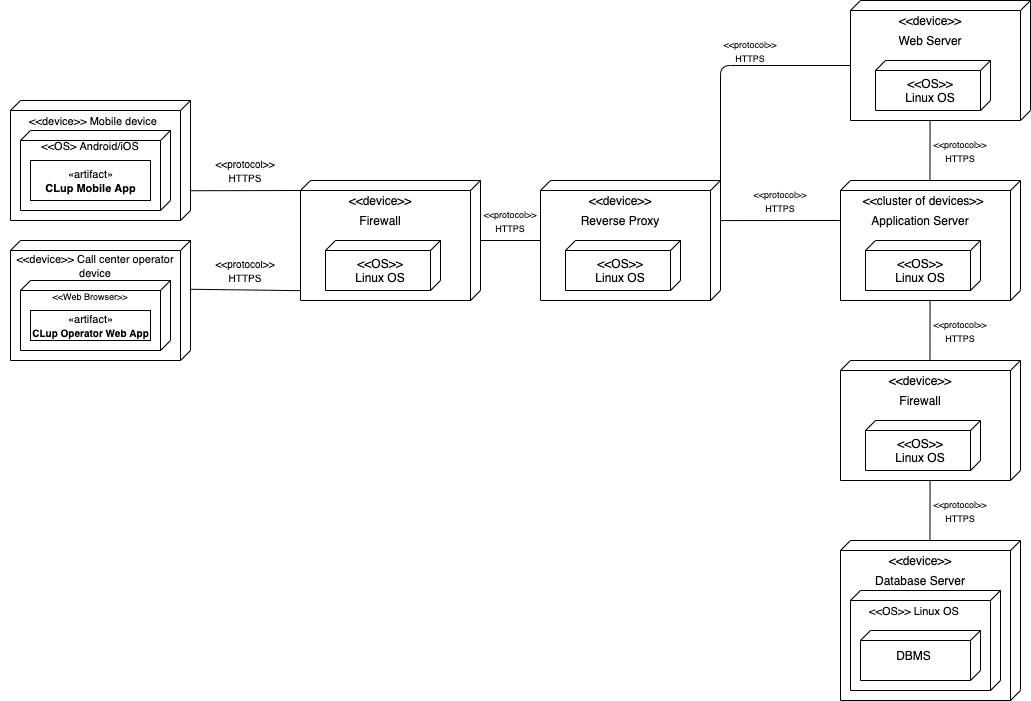

The diagram above was exported from draw.io. Its source (the exported page's mxGraphModel, read from the mxfile embedded in the PNG):
<mxGraphModel dx="666" dy="359" grid="1" gridSize="10" guides="1" tooltips="1" connect="1" arrows="1" fold="1" page="1" pageScale="1" pageWidth="827" pageHeight="1169" math="0" shadow="0">
  <root>
    <mxCell id="0" />
    <mxCell id="1" parent="0" />
    <mxCell id="OfTTNYPm1iMwxsMjV844-7" value="" style="group" parent="1" vertex="1" connectable="0">
      <mxGeometry x="40" y="120" width="180" height="120" as="geometry" />
    </mxCell>
    <mxCell id="OfTTNYPm1iMwxsMjV844-1" value="" style="verticalAlign=top;align=left;spacingTop=8;spacingLeft=2;spacingRight=12;shape=cube;size=10;direction=south;fontStyle=4;html=1;" parent="OfTTNYPm1iMwxsMjV844-7" vertex="1">
      <mxGeometry width="180" height="120" as="geometry" />
    </mxCell>
    <mxCell id="OfTTNYPm1iMwxsMjV844-4" value="" style="verticalAlign=top;align=left;spacingTop=8;spacingLeft=2;spacingRight=12;shape=cube;size=10;direction=south;fontStyle=4;html=1;strokeColor=#000000;" parent="OfTTNYPm1iMwxsMjV844-7" vertex="1">
      <mxGeometry x="10" y="30" width="150" height="80" as="geometry" />
    </mxCell>
    <mxCell id="OfTTNYPm1iMwxsMjV844-5" value="&lt;font style=&quot;font-size: 11px&quot;&gt;&amp;lt;&amp;lt;OS&amp;gt; Android/iOS&lt;/font&gt;" style="text;html=1;strokeColor=none;fillColor=none;align=center;verticalAlign=middle;whiteSpace=wrap;rounded=0;" parent="OfTTNYPm1iMwxsMjV844-7" vertex="1">
      <mxGeometry x="10" y="40" width="140" height="10" as="geometry" />
    </mxCell>
    <mxCell id="SzB0t_rO3EyMpKQpPgV2-23" value="&lt;font style=&quot;font-size: 11px&quot;&gt;&amp;lt;&amp;lt;device&amp;gt;&amp;gt; Mobile device&lt;/font&gt;" style="text;html=1;strokeColor=none;fillColor=none;align=center;verticalAlign=middle;whiteSpace=wrap;rounded=0;" vertex="1" parent="OfTTNYPm1iMwxsMjV844-7">
      <mxGeometry x="7.5" y="10" width="150" height="20" as="geometry" />
    </mxCell>
    <mxCell id="SzB0t_rO3EyMpKQpPgV2-24" value="&lt;font style=&quot;font-size: 11px&quot;&gt;«artifact»&lt;br&gt;&lt;b&gt;CLup Mobile App&lt;/b&gt;&lt;/font&gt;" style="html=1;" vertex="1" parent="OfTTNYPm1iMwxsMjV844-7">
      <mxGeometry x="20" y="60" width="120" height="40" as="geometry" />
    </mxCell>
    <mxCell id="OfTTNYPm1iMwxsMjV844-14" value="" style="group" parent="1" vertex="1" connectable="0">
      <mxGeometry x="330" y="200" width="180" height="120" as="geometry" />
    </mxCell>
    <mxCell id="OfTTNYPm1iMwxsMjV844-15" value="" style="verticalAlign=top;align=left;spacingTop=8;spacingLeft=2;spacingRight=12;shape=cube;size=10;direction=south;fontStyle=4;html=1;" parent="OfTTNYPm1iMwxsMjV844-14" vertex="1">
      <mxGeometry width="180" height="120" as="geometry" />
    </mxCell>
    <mxCell id="OfTTNYPm1iMwxsMjV844-16" value="&amp;lt;&amp;lt;device&amp;gt;&amp;gt;" style="text;html=1;strokeColor=none;fillColor=none;align=center;verticalAlign=middle;whiteSpace=wrap;rounded=0;" parent="OfTTNYPm1iMwxsMjV844-14" vertex="1">
      <mxGeometry x="60" y="10" width="40" height="20" as="geometry" />
    </mxCell>
    <mxCell id="OfTTNYPm1iMwxsMjV844-17" value="Firewall" style="text;html=1;strokeColor=none;fillColor=none;align=center;verticalAlign=middle;whiteSpace=wrap;rounded=0;" parent="OfTTNYPm1iMwxsMjV844-14" vertex="1">
      <mxGeometry x="25" y="30" width="110" height="20" as="geometry" />
    </mxCell>
    <mxCell id="OfTTNYPm1iMwxsMjV844-18" value="" style="verticalAlign=top;align=left;spacingTop=8;spacingLeft=2;spacingRight=12;shape=cube;size=10;direction=south;fontStyle=4;html=1;strokeColor=#000000;" parent="OfTTNYPm1iMwxsMjV844-14" vertex="1">
      <mxGeometry x="25" y="60" width="115" height="50" as="geometry" />
    </mxCell>
    <mxCell id="OfTTNYPm1iMwxsMjV844-19" value="&amp;lt;&amp;lt;OS&amp;gt;&amp;gt;&lt;br&gt;Linux OS" style="text;html=1;strokeColor=none;fillColor=none;align=center;verticalAlign=middle;whiteSpace=wrap;rounded=0;" parent="OfTTNYPm1iMwxsMjV844-14" vertex="1">
      <mxGeometry x="51.25" y="80" width="57.5" height="20" as="geometry" />
    </mxCell>
    <mxCell id="OfTTNYPm1iMwxsMjV844-23" value="" style="group" parent="1" vertex="1" connectable="0">
      <mxGeometry x="220" y="180" width="110" height="20" as="geometry" />
    </mxCell>
    <mxCell id="OfTTNYPm1iMwxsMjV844-22" value="&lt;font style=&quot;font-size: 10px&quot;&gt;&amp;lt;&amp;lt;protocol&amp;gt;&amp;gt;&lt;br&gt;HTTPS&lt;/font&gt;" style="text;html=1;strokeColor=none;fillColor=none;align=center;verticalAlign=middle;whiteSpace=wrap;rounded=0;" parent="OfTTNYPm1iMwxsMjV844-23" vertex="1">
      <mxGeometry width="110" height="20" as="geometry" />
    </mxCell>
    <mxCell id="OfTTNYPm1iMwxsMjV844-25" value="" style="group" parent="1" vertex="1" connectable="0">
      <mxGeometry x="220" y="280" width="110" height="20" as="geometry" />
    </mxCell>
    <mxCell id="OfTTNYPm1iMwxsMjV844-21" value="" style="endArrow=none;html=1;entryX=0.918;entryY=0.997;entryDx=0;entryDy=0;entryPerimeter=0;exitX=0.323;exitY=0.003;exitDx=0;exitDy=0;exitPerimeter=0;" parent="OfTTNYPm1iMwxsMjV844-25" target="OfTTNYPm1iMwxsMjV844-15" edge="1">
      <mxGeometry width="50" height="50" relative="1" as="geometry">
        <mxPoint x="-0.5399999999999636" y="28.75999999999999" as="sourcePoint" />
        <mxPoint x="10" y="10" as="targetPoint" />
      </mxGeometry>
    </mxCell>
    <mxCell id="OfTTNYPm1iMwxsMjV844-24" value="&lt;font style=&quot;font-size: 10px&quot;&gt;&amp;lt;&amp;lt;protocol&amp;gt;&amp;gt;&lt;br&gt;HTTPS&lt;/font&gt;" style="text;html=1;strokeColor=none;fillColor=none;align=center;verticalAlign=middle;whiteSpace=wrap;rounded=0;" parent="OfTTNYPm1iMwxsMjV844-25" vertex="1">
      <mxGeometry width="110" height="20" as="geometry" />
    </mxCell>
    <mxCell id="OfTTNYPm1iMwxsMjV844-26" value="" style="group" parent="1" vertex="1" connectable="0">
      <mxGeometry x="570" y="200" width="180" height="120" as="geometry" />
    </mxCell>
    <mxCell id="OfTTNYPm1iMwxsMjV844-27" value="" style="verticalAlign=top;align=left;spacingTop=8;spacingLeft=2;spacingRight=12;shape=cube;size=10;direction=south;fontStyle=4;html=1;" parent="OfTTNYPm1iMwxsMjV844-26" vertex="1">
      <mxGeometry width="180" height="120" as="geometry" />
    </mxCell>
    <mxCell id="OfTTNYPm1iMwxsMjV844-28" value="&amp;lt;&amp;lt;device&amp;gt;&amp;gt;" style="text;html=1;strokeColor=none;fillColor=none;align=center;verticalAlign=middle;whiteSpace=wrap;rounded=0;" parent="OfTTNYPm1iMwxsMjV844-26" vertex="1">
      <mxGeometry x="60" y="10" width="40" height="20" as="geometry" />
    </mxCell>
    <mxCell id="OfTTNYPm1iMwxsMjV844-29" value="Reverse Proxy" style="text;html=1;strokeColor=none;fillColor=none;align=center;verticalAlign=middle;whiteSpace=wrap;rounded=0;" parent="OfTTNYPm1iMwxsMjV844-26" vertex="1">
      <mxGeometry x="25" y="30" width="110" height="20" as="geometry" />
    </mxCell>
    <mxCell id="OfTTNYPm1iMwxsMjV844-30" value="" style="verticalAlign=top;align=left;spacingTop=8;spacingLeft=2;spacingRight=12;shape=cube;size=10;direction=south;fontStyle=4;html=1;strokeColor=#000000;" parent="OfTTNYPm1iMwxsMjV844-26" vertex="1">
      <mxGeometry x="25" y="60" width="115" height="50" as="geometry" />
    </mxCell>
    <mxCell id="OfTTNYPm1iMwxsMjV844-31" value="&amp;lt;&amp;lt;OS&amp;gt;&amp;gt;&lt;br&gt;Linux OS" style="text;html=1;strokeColor=none;fillColor=none;align=center;verticalAlign=middle;whiteSpace=wrap;rounded=0;" parent="OfTTNYPm1iMwxsMjV844-26" vertex="1">
      <mxGeometry x="51.25" y="80" width="57.5" height="20" as="geometry" />
    </mxCell>
    <mxCell id="OfTTNYPm1iMwxsMjV844-35" value="" style="group" parent="1" vertex="1" connectable="0">
      <mxGeometry x="500" y="230" width="80" height="20" as="geometry" />
    </mxCell>
    <mxCell id="OfTTNYPm1iMwxsMjV844-37" value="&lt;font style=&quot;font-size: 9px&quot;&gt;&amp;lt;&amp;lt;protocol&amp;gt;&amp;gt;&lt;br&gt;HTTPS&lt;/font&gt;" style="text;html=1;strokeColor=none;fillColor=none;align=center;verticalAlign=middle;whiteSpace=wrap;rounded=0;" parent="OfTTNYPm1iMwxsMjV844-35" vertex="1">
      <mxGeometry width="80" height="20" as="geometry" />
    </mxCell>
    <mxCell id="OfTTNYPm1iMwxsMjV844-36" value="" style="endArrow=none;html=1;entryX=0.5;entryY=0.999;entryDx=0;entryDy=0;entryPerimeter=0;exitX=0.5;exitY=0.001;exitDx=0;exitDy=0;exitPerimeter=0;" parent="1" source="OfTTNYPm1iMwxsMjV844-15" target="OfTTNYPm1iMwxsMjV844-27" edge="1">
      <mxGeometry width="50" height="50" relative="1" as="geometry">
        <mxPoint x="430" y="160" as="sourcePoint" />
        <mxPoint x="480" y="110" as="targetPoint" />
      </mxGeometry>
    </mxCell>
    <mxCell id="OfTTNYPm1iMwxsMjV844-38" value="" style="group" parent="1" vertex="1" connectable="0">
      <mxGeometry x="870" y="200" width="180" height="120" as="geometry" />
    </mxCell>
    <mxCell id="OfTTNYPm1iMwxsMjV844-39" value="" style="verticalAlign=top;align=left;spacingTop=8;spacingLeft=2;spacingRight=12;shape=cube;size=10;direction=south;fontStyle=4;html=1;" parent="OfTTNYPm1iMwxsMjV844-38" vertex="1">
      <mxGeometry width="180" height="120" as="geometry" />
    </mxCell>
    <mxCell id="OfTTNYPm1iMwxsMjV844-40" value="&amp;lt;&amp;lt;cluster of devices&amp;gt;&amp;gt;" style="text;html=1;strokeColor=none;fillColor=none;align=center;verticalAlign=middle;whiteSpace=wrap;rounded=0;" parent="OfTTNYPm1iMwxsMjV844-38" vertex="1">
      <mxGeometry x="12.5" y="10" width="140" height="20" as="geometry" />
    </mxCell>
    <mxCell id="OfTTNYPm1iMwxsMjV844-41" value="Application Server" style="text;html=1;strokeColor=none;fillColor=none;align=center;verticalAlign=middle;whiteSpace=wrap;rounded=0;" parent="OfTTNYPm1iMwxsMjV844-38" vertex="1">
      <mxGeometry x="25" y="30" width="110" height="20" as="geometry" />
    </mxCell>
    <mxCell id="OfTTNYPm1iMwxsMjV844-42" value="" style="verticalAlign=top;align=left;spacingTop=8;spacingLeft=2;spacingRight=12;shape=cube;size=10;direction=south;fontStyle=4;html=1;strokeColor=#000000;" parent="OfTTNYPm1iMwxsMjV844-38" vertex="1">
      <mxGeometry x="25" y="60" width="115" height="50" as="geometry" />
    </mxCell>
    <mxCell id="OfTTNYPm1iMwxsMjV844-43" value="&amp;lt;&amp;lt;OS&amp;gt;&amp;gt;&lt;br&gt;Linux OS" style="text;html=1;strokeColor=none;fillColor=none;align=center;verticalAlign=middle;whiteSpace=wrap;rounded=0;" parent="OfTTNYPm1iMwxsMjV844-38" vertex="1">
      <mxGeometry x="51.25" y="80" width="57.5" height="20" as="geometry" />
    </mxCell>
    <mxCell id="OfTTNYPm1iMwxsMjV844-44" value="" style="group" parent="1" vertex="1" connectable="0">
      <mxGeometry x="880" y="20" width="180" height="120" as="geometry" />
    </mxCell>
    <mxCell id="OfTTNYPm1iMwxsMjV844-45" value="" style="verticalAlign=top;align=left;spacingTop=8;spacingLeft=2;spacingRight=12;shape=cube;size=10;direction=south;fontStyle=4;html=1;" parent="OfTTNYPm1iMwxsMjV844-44" vertex="1">
      <mxGeometry width="180" height="120" as="geometry" />
    </mxCell>
    <mxCell id="OfTTNYPm1iMwxsMjV844-46" value="&amp;lt;&amp;lt;device&amp;gt;&amp;gt;" style="text;html=1;strokeColor=none;fillColor=none;align=center;verticalAlign=middle;whiteSpace=wrap;rounded=0;" parent="OfTTNYPm1iMwxsMjV844-44" vertex="1">
      <mxGeometry x="60" y="10" width="40" height="20" as="geometry" />
    </mxCell>
    <mxCell id="OfTTNYPm1iMwxsMjV844-47" value="Web Server" style="text;html=1;strokeColor=none;fillColor=none;align=center;verticalAlign=middle;whiteSpace=wrap;rounded=0;" parent="OfTTNYPm1iMwxsMjV844-44" vertex="1">
      <mxGeometry x="25" y="30" width="110" height="20" as="geometry" />
    </mxCell>
    <mxCell id="OfTTNYPm1iMwxsMjV844-48" value="" style="verticalAlign=top;align=left;spacingTop=8;spacingLeft=2;spacingRight=12;shape=cube;size=10;direction=south;fontStyle=4;html=1;strokeColor=#000000;" parent="OfTTNYPm1iMwxsMjV844-44" vertex="1">
      <mxGeometry x="25" y="60" width="115" height="50" as="geometry" />
    </mxCell>
    <mxCell id="OfTTNYPm1iMwxsMjV844-49" value="&amp;lt;&amp;lt;OS&amp;gt;&amp;gt;&lt;br&gt;Linux OS" style="text;html=1;strokeColor=none;fillColor=none;align=center;verticalAlign=middle;whiteSpace=wrap;rounded=0;" parent="OfTTNYPm1iMwxsMjV844-44" vertex="1">
      <mxGeometry x="51.25" y="80" width="57.5" height="20" as="geometry" />
    </mxCell>
    <mxCell id="OfTTNYPm1iMwxsMjV844-52" value="" style="endArrow=none;html=1;entryX=0;entryY=0;entryDx=65;entryDy=180;entryPerimeter=0;" parent="1" target="OfTTNYPm1iMwxsMjV844-45" edge="1">
      <mxGeometry width="50" height="50" relative="1" as="geometry">
        <mxPoint x="750" y="210" as="sourcePoint" />
        <mxPoint x="800" y="160" as="targetPoint" />
        <Array as="points">
          <mxPoint x="750" y="85" />
        </Array>
      </mxGeometry>
    </mxCell>
    <mxCell id="OfTTNYPm1iMwxsMjV844-53" value="" style="group" parent="1" vertex="1" connectable="0">
      <mxGeometry x="740" y="60" width="80" height="20" as="geometry" />
    </mxCell>
    <mxCell id="OfTTNYPm1iMwxsMjV844-54" value="&lt;font style=&quot;font-size: 9px&quot;&gt;&amp;lt;&amp;lt;protocol&amp;gt;&amp;gt;&lt;br&gt;HTTPS&lt;/font&gt;" style="text;html=1;strokeColor=none;fillColor=none;align=center;verticalAlign=middle;whiteSpace=wrap;rounded=0;" parent="OfTTNYPm1iMwxsMjV844-53" vertex="1">
      <mxGeometry width="80" height="20" as="geometry" />
    </mxCell>
    <mxCell id="OfTTNYPm1iMwxsMjV844-55" value="" style="endArrow=none;html=1;entryX=0.333;entryY=1.004;entryDx=0;entryDy=0;entryPerimeter=0;exitX=0.334;exitY=-0.001;exitDx=0;exitDy=0;exitPerimeter=0;" parent="1" source="OfTTNYPm1iMwxsMjV844-27" target="OfTTNYPm1iMwxsMjV844-39" edge="1">
      <mxGeometry width="50" height="50" relative="1" as="geometry">
        <mxPoint x="751" y="240" as="sourcePoint" />
        <mxPoint x="800" y="160" as="targetPoint" />
      </mxGeometry>
    </mxCell>
    <mxCell id="OfTTNYPm1iMwxsMjV844-56" value="&lt;font style=&quot;font-size: 9px&quot;&gt;&amp;lt;&amp;lt;protocol&amp;gt;&amp;gt;&lt;br&gt;HTTPS&lt;/font&gt;" style="text;html=1;strokeColor=none;fillColor=none;align=center;verticalAlign=middle;whiteSpace=wrap;rounded=0;" parent="1" vertex="1">
      <mxGeometry x="770" y="210" width="80" height="20" as="geometry" />
    </mxCell>
    <mxCell id="OfTTNYPm1iMwxsMjV844-57" value="" style="endArrow=none;html=1;exitX=1.002;exitY=0.558;exitDx=0;exitDy=0;exitPerimeter=0;entryX=-0.002;entryY=0.503;entryDx=0;entryDy=0;entryPerimeter=0;" parent="1" source="OfTTNYPm1iMwxsMjV844-45" target="OfTTNYPm1iMwxsMjV844-39" edge="1">
      <mxGeometry width="50" height="50" relative="1" as="geometry">
        <mxPoint x="740" y="280" as="sourcePoint" />
        <mxPoint x="790" y="230" as="targetPoint" />
      </mxGeometry>
    </mxCell>
    <mxCell id="OfTTNYPm1iMwxsMjV844-58" value="&lt;font style=&quot;font-size: 9px&quot;&gt;&amp;lt;&amp;lt;protocol&amp;gt;&amp;gt;&lt;br&gt;HTTPS&lt;/font&gt;" style="text;html=1;strokeColor=none;fillColor=none;align=center;verticalAlign=middle;whiteSpace=wrap;rounded=0;" parent="1" vertex="1">
      <mxGeometry x="950" y="160" width="80" height="20" as="geometry" />
    </mxCell>
    <mxCell id="SzB0t_rO3EyMpKQpPgV2-1" value="" style="group" vertex="1" connectable="0" parent="1">
      <mxGeometry x="870" y="380" width="180" height="120" as="geometry" />
    </mxCell>
    <mxCell id="SzB0t_rO3EyMpKQpPgV2-2" value="" style="verticalAlign=top;align=left;spacingTop=8;spacingLeft=2;spacingRight=12;shape=cube;size=10;direction=south;fontStyle=4;html=1;" vertex="1" parent="SzB0t_rO3EyMpKQpPgV2-1">
      <mxGeometry width="180" height="120" as="geometry" />
    </mxCell>
    <mxCell id="SzB0t_rO3EyMpKQpPgV2-3" value="&amp;lt;&amp;lt;device&amp;gt;&amp;gt;" style="text;html=1;strokeColor=none;fillColor=none;align=center;verticalAlign=middle;whiteSpace=wrap;rounded=0;" vertex="1" parent="SzB0t_rO3EyMpKQpPgV2-1">
      <mxGeometry x="60" y="10" width="40" height="20" as="geometry" />
    </mxCell>
    <mxCell id="SzB0t_rO3EyMpKQpPgV2-4" value="Firewall" style="text;html=1;strokeColor=none;fillColor=none;align=center;verticalAlign=middle;whiteSpace=wrap;rounded=0;" vertex="1" parent="SzB0t_rO3EyMpKQpPgV2-1">
      <mxGeometry x="25" y="30" width="110" height="20" as="geometry" />
    </mxCell>
    <mxCell id="SzB0t_rO3EyMpKQpPgV2-5" value="" style="verticalAlign=top;align=left;spacingTop=8;spacingLeft=2;spacingRight=12;shape=cube;size=10;direction=south;fontStyle=4;html=1;strokeColor=#000000;" vertex="1" parent="SzB0t_rO3EyMpKQpPgV2-1">
      <mxGeometry x="25" y="60" width="115" height="50" as="geometry" />
    </mxCell>
    <mxCell id="SzB0t_rO3EyMpKQpPgV2-6" value="&amp;lt;&amp;lt;OS&amp;gt;&amp;gt;&lt;br&gt;Linux OS" style="text;html=1;strokeColor=none;fillColor=none;align=center;verticalAlign=middle;whiteSpace=wrap;rounded=0;" vertex="1" parent="SzB0t_rO3EyMpKQpPgV2-1">
      <mxGeometry x="51.25" y="80" width="57.5" height="20" as="geometry" />
    </mxCell>
    <mxCell id="SzB0t_rO3EyMpKQpPgV2-7" value="" style="endArrow=none;html=1;exitX=1.002;exitY=0.558;exitDx=0;exitDy=0;exitPerimeter=0;entryX=-0.002;entryY=0.503;entryDx=0;entryDy=0;entryPerimeter=0;" edge="1" parent="1">
      <mxGeometry width="50" height="50" relative="1" as="geometry">
        <mxPoint x="959.5600000000004" y="320" as="sourcePoint" />
        <mxPoint x="959.46" y="379.52" as="targetPoint" />
      </mxGeometry>
    </mxCell>
    <mxCell id="SzB0t_rO3EyMpKQpPgV2-8" value="&lt;font style=&quot;font-size: 9px&quot;&gt;&amp;lt;&amp;lt;protocol&amp;gt;&amp;gt;&lt;br&gt;HTTPS&lt;/font&gt;" style="text;html=1;strokeColor=none;fillColor=none;align=center;verticalAlign=middle;whiteSpace=wrap;rounded=0;" vertex="1" parent="1">
      <mxGeometry x="950" y="339.76" width="80" height="20" as="geometry" />
    </mxCell>
    <mxCell id="SzB0t_rO3EyMpKQpPgV2-9" value="" style="group" vertex="1" connectable="0" parent="1">
      <mxGeometry x="870" y="560" width="180" height="160" as="geometry" />
    </mxCell>
    <mxCell id="SzB0t_rO3EyMpKQpPgV2-10" value="" style="verticalAlign=top;align=left;spacingTop=8;spacingLeft=2;spacingRight=12;shape=cube;size=10;direction=south;fontStyle=4;html=1;" vertex="1" parent="SzB0t_rO3EyMpKQpPgV2-9">
      <mxGeometry width="180" height="160" as="geometry" />
    </mxCell>
    <mxCell id="SzB0t_rO3EyMpKQpPgV2-11" value="&amp;lt;&amp;lt;device&amp;gt;&amp;gt;" style="text;html=1;strokeColor=none;fillColor=none;align=center;verticalAlign=middle;whiteSpace=wrap;rounded=0;" vertex="1" parent="SzB0t_rO3EyMpKQpPgV2-9">
      <mxGeometry x="60" y="10" width="40" height="20" as="geometry" />
    </mxCell>
    <mxCell id="SzB0t_rO3EyMpKQpPgV2-12" value="Database Server" style="text;html=1;strokeColor=none;fillColor=none;align=center;verticalAlign=middle;whiteSpace=wrap;rounded=0;" vertex="1" parent="SzB0t_rO3EyMpKQpPgV2-9">
      <mxGeometry x="25" y="30" width="110" height="20" as="geometry" />
    </mxCell>
    <mxCell id="SzB0t_rO3EyMpKQpPgV2-13" value="" style="verticalAlign=top;align=left;spacingTop=8;spacingLeft=2;spacingRight=12;shape=cube;size=10;direction=south;fontStyle=4;html=1;strokeColor=#000000;" vertex="1" parent="SzB0t_rO3EyMpKQpPgV2-9">
      <mxGeometry x="10" y="50" width="150" height="100" as="geometry" />
    </mxCell>
    <mxCell id="SzB0t_rO3EyMpKQpPgV2-14" value="&lt;font style=&quot;font-size: 11px&quot;&gt;&amp;lt;&amp;lt;OS&amp;gt;&amp;gt; Linux OS&lt;/font&gt;" style="text;html=1;strokeColor=none;fillColor=none;align=center;verticalAlign=middle;whiteSpace=wrap;rounded=0;" vertex="1" parent="SzB0t_rO3EyMpKQpPgV2-9">
      <mxGeometry y="60" width="148" height="20" as="geometry" />
    </mxCell>
    <mxCell id="SzB0t_rO3EyMpKQpPgV2-19" value="" style="group" vertex="1" connectable="0" parent="SzB0t_rO3EyMpKQpPgV2-9">
      <mxGeometry x="20" y="90" width="120" height="50" as="geometry" />
    </mxCell>
    <mxCell id="SzB0t_rO3EyMpKQpPgV2-17" value="" style="verticalAlign=top;align=left;spacingTop=8;spacingLeft=2;spacingRight=12;shape=cube;size=10;direction=south;fontStyle=4;html=1;" vertex="1" parent="SzB0t_rO3EyMpKQpPgV2-19">
      <mxGeometry width="120" height="50" as="geometry" />
    </mxCell>
    <mxCell id="SzB0t_rO3EyMpKQpPgV2-18" value="DBMS" style="text;html=1;strokeColor=none;fillColor=none;align=center;verticalAlign=middle;whiteSpace=wrap;rounded=0;" vertex="1" parent="SzB0t_rO3EyMpKQpPgV2-19">
      <mxGeometry x="26.666666666666668" y="16.666666666666668" width="53.333333333333336" height="16.666666666666668" as="geometry" />
    </mxCell>
    <mxCell id="SzB0t_rO3EyMpKQpPgV2-15" value="" style="endArrow=none;html=1;exitX=1.002;exitY=0.558;exitDx=0;exitDy=0;exitPerimeter=0;entryX=-0.002;entryY=0.503;entryDx=0;entryDy=0;entryPerimeter=0;" edge="1" parent="1">
      <mxGeometry width="50" height="50" relative="1" as="geometry">
        <mxPoint x="959.5600000000004" y="500" as="sourcePoint" />
        <mxPoint x="959.46" y="559.52" as="targetPoint" />
      </mxGeometry>
    </mxCell>
    <mxCell id="SzB0t_rO3EyMpKQpPgV2-16" value="&lt;font style=&quot;font-size: 9px&quot;&gt;&amp;lt;&amp;lt;protocol&amp;gt;&amp;gt;&lt;br&gt;HTTPS&lt;/font&gt;" style="text;html=1;strokeColor=none;fillColor=none;align=center;verticalAlign=middle;whiteSpace=wrap;rounded=0;" vertex="1" parent="1">
      <mxGeometry x="950" y="519.76" width="80" height="20" as="geometry" />
    </mxCell>
    <mxCell id="OfTTNYPm1iMwxsMjV844-20" value="" style="endArrow=none;html=1;entryX=0;entryY=0;entryDx=10;entryDy=180;entryPerimeter=0;exitX=0.752;exitY=-0.001;exitDx=0;exitDy=0;exitPerimeter=0;" parent="1" source="OfTTNYPm1iMwxsMjV844-1" target="OfTTNYPm1iMwxsMjV844-15" edge="1">
      <mxGeometry width="50" height="50" relative="1" as="geometry">
        <mxPoint x="230" y="210" as="sourcePoint" />
        <mxPoint x="190" y="350" as="targetPoint" />
      </mxGeometry>
    </mxCell>
    <mxCell id="SzB0t_rO3EyMpKQpPgV2-25" value="" style="group" vertex="1" connectable="0" parent="1">
      <mxGeometry x="40" y="260" width="180" height="120" as="geometry" />
    </mxCell>
    <mxCell id="SzB0t_rO3EyMpKQpPgV2-26" value="" style="verticalAlign=top;align=left;spacingTop=8;spacingLeft=2;spacingRight=12;shape=cube;size=10;direction=south;fontStyle=4;html=1;" vertex="1" parent="SzB0t_rO3EyMpKQpPgV2-25">
      <mxGeometry width="180" height="120" as="geometry" />
    </mxCell>
    <mxCell id="SzB0t_rO3EyMpKQpPgV2-27" value="" style="verticalAlign=top;align=left;spacingTop=8;spacingLeft=2;spacingRight=12;shape=cube;size=10;direction=south;fontStyle=4;html=1;strokeColor=#000000;" vertex="1" parent="SzB0t_rO3EyMpKQpPgV2-25">
      <mxGeometry x="10" y="40" width="150" height="70" as="geometry" />
    </mxCell>
    <mxCell id="SzB0t_rO3EyMpKQpPgV2-28" value="&lt;font style=&quot;font-size: 9px&quot;&gt;&amp;lt;&amp;lt;Web Browser&amp;gt;&amp;gt;&lt;/font&gt;" style="text;html=1;strokeColor=none;fillColor=none;align=center;verticalAlign=middle;whiteSpace=wrap;rounded=0;" vertex="1" parent="SzB0t_rO3EyMpKQpPgV2-25">
      <mxGeometry x="10" y="50" width="140" height="10" as="geometry" />
    </mxCell>
    <mxCell id="SzB0t_rO3EyMpKQpPgV2-29" value="&lt;font style=&quot;font-size: 11px&quot;&gt;&amp;lt;&amp;lt;device&amp;gt;&amp;gt; Call center operator device&lt;/font&gt;" style="text;html=1;strokeColor=none;fillColor=none;align=center;verticalAlign=middle;whiteSpace=wrap;rounded=0;" vertex="1" parent="SzB0t_rO3EyMpKQpPgV2-25">
      <mxGeometry x="-10" y="20" width="190" height="10" as="geometry" />
    </mxCell>
    <mxCell id="SzB0t_rO3EyMpKQpPgV2-30" value="&lt;font&gt;&lt;span style=&quot;font-size: 11px&quot;&gt;«artifact»&lt;/span&gt;&lt;br&gt;&lt;b&gt;&lt;font style=&quot;font-size: 10px&quot;&gt;CLup Operator Web App&lt;/font&gt;&lt;/b&gt;&lt;/font&gt;" style="html=1;" vertex="1" parent="SzB0t_rO3EyMpKQpPgV2-25">
      <mxGeometry x="20" y="70" width="120" height="30" as="geometry" />
    </mxCell>
  </root>
</mxGraphModel>